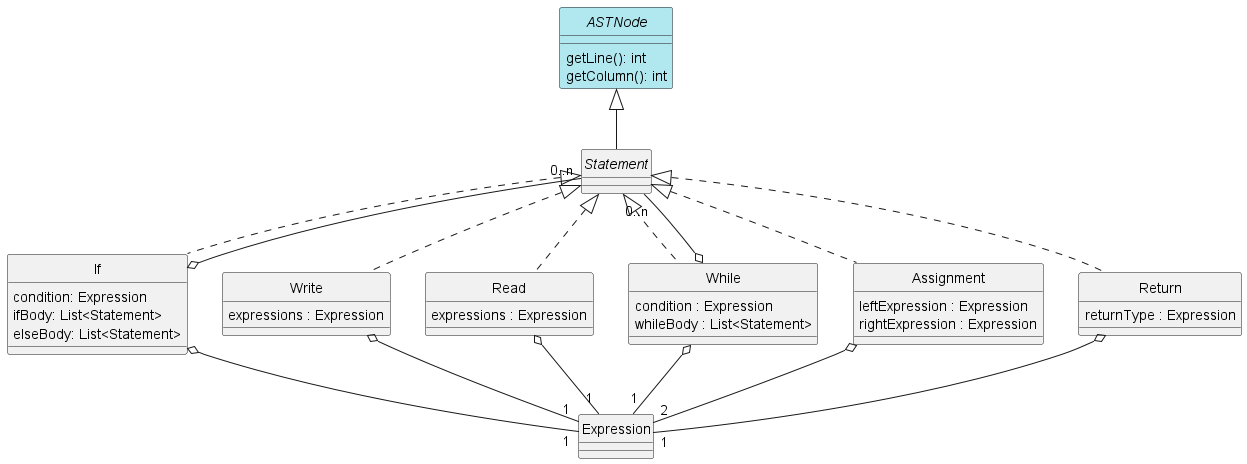

The diagram above was rendered by PlantUML. Its source (embedded in the PNG):
@startuml Statements
skinparam style strictuml
skinparam monochrome false


interface ASTNode #b1e8f0 {
    getLine(): int
    getColumn(): int
}

interface Statement

class If {
    condition: Expression
    ifBody: List<Statement>
    elseBody: List<Statement>
}

class Write {
    expressions : Expression
}

class Read {
    expressions : Expression
}

class While {
    condition : Expression
    whileBody : List<Statement>
}

class Assignment {
    leftExpression : Expression
    rightExpression : Expression
}

class Return {
    returnType : Expression
}

ASTNode <|-- Statement

Statement <|.. Write
Statement <|.. Read
Statement <|.. If
Statement <|.. While
Statement <|.. Return
Statement <|.. Assignment

If o--"1" Expression
Write o--"1" Expression
Read o--"1" Expression
While o--"1" Expression
Assignment o--"2" Expression
Return o--"1" Expression

If o--"0..n" Statement
While o--"0..n" Statement

@enduml